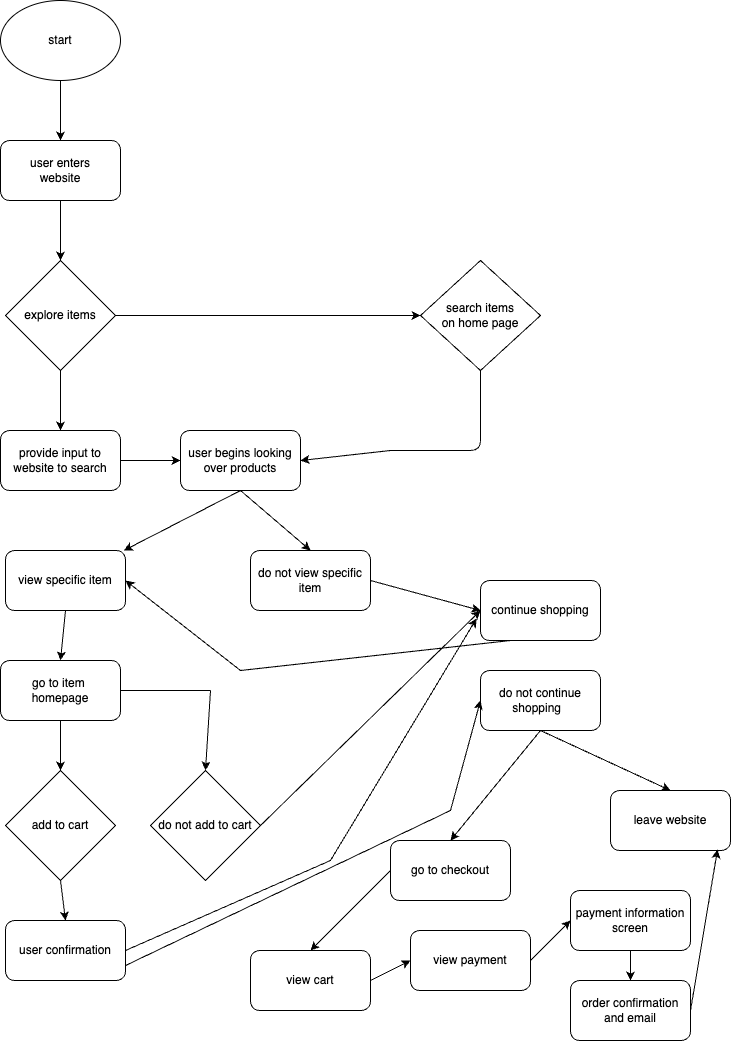

The diagram above was exported from draw.io. Its source (the exported page's mxGraphModel, read from the mxfile embedded in the PNG):
<mxGraphModel dx="808" dy="542" grid="1" gridSize="10" guides="1" tooltips="1" connect="1" arrows="1" fold="1" page="1" pageScale="1" pageWidth="850" pageHeight="1100" math="0" shadow="0">
  <root>
    <mxCell id="0" />
    <mxCell id="1" parent="0" />
    <mxCell id="2" value="start" style="ellipse;whiteSpace=wrap;html=1;" vertex="1" parent="1">
      <mxGeometry x="80" y="50" width="120" height="80" as="geometry" />
    </mxCell>
    <mxCell id="3" value="" style="endArrow=classic;html=1;exitX=0.5;exitY=1;exitDx=0;exitDy=0;" edge="1" parent="1" source="2">
      <mxGeometry width="50" height="50" relative="1" as="geometry">
        <mxPoint x="400" y="310" as="sourcePoint" />
        <mxPoint x="140" y="190" as="targetPoint" />
      </mxGeometry>
    </mxCell>
    <mxCell id="4" value="user enters&lt;div&gt;website&lt;/div&gt;" style="rounded=1;whiteSpace=wrap;html=1;" vertex="1" parent="1">
      <mxGeometry x="80" y="190" width="120" height="60" as="geometry" />
    </mxCell>
    <mxCell id="5" value="explore items" style="rhombus;whiteSpace=wrap;html=1;" vertex="1" parent="1">
      <mxGeometry x="85" y="310" width="110" height="110" as="geometry" />
    </mxCell>
    <mxCell id="6" value="search items&lt;div&gt;on home page&lt;/div&gt;" style="rhombus;whiteSpace=wrap;html=1;" vertex="1" parent="1">
      <mxGeometry x="500" y="310" width="120" height="110" as="geometry" />
    </mxCell>
    <mxCell id="7" value="" style="endArrow=classic;html=1;entryX=0.5;entryY=0;entryDx=0;entryDy=0;exitX=0.5;exitY=1;exitDx=0;exitDy=0;" edge="1" parent="1" source="4" target="5">
      <mxGeometry width="50" height="50" relative="1" as="geometry">
        <mxPoint x="400" y="370" as="sourcePoint" />
        <mxPoint x="450" y="320" as="targetPoint" />
      </mxGeometry>
    </mxCell>
    <mxCell id="8" value="" style="endArrow=classic;html=1;exitX=1;exitY=0.5;exitDx=0;exitDy=0;entryX=0;entryY=0.5;entryDx=0;entryDy=0;" edge="1" parent="1" source="5" target="6">
      <mxGeometry width="50" height="50" relative="1" as="geometry">
        <mxPoint x="400" y="370" as="sourcePoint" />
        <mxPoint x="450" y="320" as="targetPoint" />
      </mxGeometry>
    </mxCell>
    <mxCell id="9" value="provide input to&lt;div&gt;website to search&lt;/div&gt;" style="rounded=1;whiteSpace=wrap;html=1;" vertex="1" parent="1">
      <mxGeometry x="80" y="480" width="120" height="60" as="geometry" />
    </mxCell>
    <mxCell id="10" value="" style="endArrow=classic;html=1;exitX=0.5;exitY=1;exitDx=0;exitDy=0;entryX=0.5;entryY=0;entryDx=0;entryDy=0;" edge="1" parent="1" source="5" target="9">
      <mxGeometry width="50" height="50" relative="1" as="geometry">
        <mxPoint x="400" y="370" as="sourcePoint" />
        <mxPoint x="450" y="320" as="targetPoint" />
      </mxGeometry>
    </mxCell>
    <mxCell id="11" value="user begins looking over products" style="rounded=1;whiteSpace=wrap;html=1;" vertex="1" parent="1">
      <mxGeometry x="260" y="480" width="120" height="60" as="geometry" />
    </mxCell>
    <mxCell id="12" value="" style="endArrow=classic;html=1;exitX=1;exitY=0.5;exitDx=0;exitDy=0;entryX=0;entryY=0.5;entryDx=0;entryDy=0;" edge="1" parent="1" source="9" target="11">
      <mxGeometry width="50" height="50" relative="1" as="geometry">
        <mxPoint x="330" y="560" as="sourcePoint" />
        <mxPoint x="380" y="510" as="targetPoint" />
      </mxGeometry>
    </mxCell>
    <mxCell id="13" value="" style="endArrow=none;html=1;entryX=0.5;entryY=1;entryDx=0;entryDy=0;" edge="1" parent="1" target="6">
      <mxGeometry width="50" height="50" relative="1" as="geometry">
        <mxPoint x="470" y="500" as="sourcePoint" />
        <mxPoint x="380" y="510" as="targetPoint" />
        <Array as="points">
          <mxPoint x="560" y="500" />
        </Array>
      </mxGeometry>
    </mxCell>
    <mxCell id="14" value="" style="endArrow=classic;html=1;entryX=1;entryY=0.5;entryDx=0;entryDy=0;" edge="1" parent="1" target="11">
      <mxGeometry width="50" height="50" relative="1" as="geometry">
        <mxPoint x="470" y="500" as="sourcePoint" />
        <mxPoint x="380" y="510" as="targetPoint" />
      </mxGeometry>
    </mxCell>
    <mxCell id="15" value="view specific item" style="rounded=1;whiteSpace=wrap;html=1;" vertex="1" parent="1">
      <mxGeometry x="85" y="600" width="120" height="60" as="geometry" />
    </mxCell>
    <mxCell id="16" value="" style="endArrow=classic;html=1;exitX=0.5;exitY=1;exitDx=0;exitDy=0;" edge="1" parent="1" source="11" target="15">
      <mxGeometry width="50" height="50" relative="1" as="geometry">
        <mxPoint x="330" y="810" as="sourcePoint" />
        <mxPoint x="380" y="760" as="targetPoint" />
      </mxGeometry>
    </mxCell>
    <mxCell id="17" value="add to cart" style="rhombus;whiteSpace=wrap;html=1;" vertex="1" parent="1">
      <mxGeometry x="85" y="820" width="110" height="110" as="geometry" />
    </mxCell>
    <mxCell id="18" value="do not add to cart" style="rhombus;whiteSpace=wrap;html=1;" vertex="1" parent="1">
      <mxGeometry x="230" y="820" width="110" height="110" as="geometry" />
    </mxCell>
    <mxCell id="22" value="go to item&amp;nbsp;&lt;div&gt;homepage&lt;/div&gt;" style="rounded=1;whiteSpace=wrap;html=1;" vertex="1" parent="1">
      <mxGeometry x="80" y="710" width="120" height="60" as="geometry" />
    </mxCell>
    <mxCell id="23" value="" style="endArrow=classic;html=1;exitX=0.5;exitY=1;exitDx=0;exitDy=0;entryX=0.5;entryY=0;entryDx=0;entryDy=0;" edge="1" parent="1" source="15" target="22">
      <mxGeometry width="50" height="50" relative="1" as="geometry">
        <mxPoint x="330" y="990" as="sourcePoint" />
        <mxPoint x="380" y="940" as="targetPoint" />
      </mxGeometry>
    </mxCell>
    <mxCell id="24" value="" style="endArrow=classic;html=1;exitX=0.5;exitY=1;exitDx=0;exitDy=0;entryX=0.5;entryY=0;entryDx=0;entryDy=0;" edge="1" parent="1" source="22" target="17">
      <mxGeometry width="50" height="50" relative="1" as="geometry">
        <mxPoint x="330" y="990" as="sourcePoint" />
        <mxPoint x="150" y="920" as="targetPoint" />
      </mxGeometry>
    </mxCell>
    <mxCell id="25" value="" style="endArrow=none;html=1;exitX=1;exitY=0.5;exitDx=0;exitDy=0;" edge="1" parent="1" source="22">
      <mxGeometry width="50" height="50" relative="1" as="geometry">
        <mxPoint x="330" y="990" as="sourcePoint" />
        <mxPoint x="290" y="740" as="targetPoint" />
      </mxGeometry>
    </mxCell>
    <mxCell id="26" value="" style="endArrow=classic;html=1;entryX=0.5;entryY=0;entryDx=0;entryDy=0;" edge="1" parent="1" target="18">
      <mxGeometry width="50" height="50" relative="1" as="geometry">
        <mxPoint x="290" y="740" as="sourcePoint" />
        <mxPoint x="380" y="940" as="targetPoint" />
      </mxGeometry>
    </mxCell>
    <mxCell id="27" value="do not view specific item" style="rounded=1;whiteSpace=wrap;html=1;" vertex="1" parent="1">
      <mxGeometry x="330" y="600" width="120" height="60" as="geometry" />
    </mxCell>
    <mxCell id="29" value="" style="endArrow=classic;html=1;entryX=0.5;entryY=0;entryDx=0;entryDy=0;" edge="1" parent="1" target="27">
      <mxGeometry width="50" height="50" relative="1" as="geometry">
        <mxPoint x="320" y="540" as="sourcePoint" />
        <mxPoint x="440" y="840" as="targetPoint" />
      </mxGeometry>
    </mxCell>
    <mxCell id="31" value="user confirmation" style="rounded=1;whiteSpace=wrap;html=1;" vertex="1" parent="1">
      <mxGeometry x="85" y="970" width="120" height="60" as="geometry" />
    </mxCell>
    <mxCell id="32" value="" style="endArrow=classic;html=1;exitX=0.5;exitY=1;exitDx=0;exitDy=0;entryX=0.5;entryY=0;entryDx=0;entryDy=0;" edge="1" parent="1" source="17" target="31">
      <mxGeometry width="50" height="50" relative="1" as="geometry">
        <mxPoint x="390" y="890" as="sourcePoint" />
        <mxPoint x="440" y="840" as="targetPoint" />
      </mxGeometry>
    </mxCell>
    <mxCell id="33" value="continue shopping" style="rounded=1;whiteSpace=wrap;html=1;" vertex="1" parent="1">
      <mxGeometry x="560" y="630" width="120" height="60" as="geometry" />
    </mxCell>
    <mxCell id="35" value="" style="endArrow=classic;html=1;exitX=1;exitY=0.5;exitDx=0;exitDy=0;entryX=0;entryY=0.5;entryDx=0;entryDy=0;" edge="1" parent="1" source="18" target="33">
      <mxGeometry width="50" height="50" relative="1" as="geometry">
        <mxPoint x="580" y="820" as="sourcePoint" />
        <mxPoint x="630" y="770" as="targetPoint" />
      </mxGeometry>
    </mxCell>
    <mxCell id="36" value="" style="endArrow=none;html=1;exitX=1;exitY=0.5;exitDx=0;exitDy=0;" edge="1" parent="1" source="31">
      <mxGeometry width="50" height="50" relative="1" as="geometry">
        <mxPoint x="510" y="840" as="sourcePoint" />
        <mxPoint x="410" y="910" as="targetPoint" />
      </mxGeometry>
    </mxCell>
    <mxCell id="37" value="" style="endArrow=classic;html=1;entryX=-0.033;entryY=0.633;entryDx=0;entryDy=0;entryPerimeter=0;" edge="1" parent="1" target="33">
      <mxGeometry width="50" height="50" relative="1" as="geometry">
        <mxPoint x="410" y="910" as="sourcePoint" />
        <mxPoint x="560" y="790" as="targetPoint" />
      </mxGeometry>
    </mxCell>
    <mxCell id="38" value="" style="endArrow=classic;html=1;exitX=1;exitY=0.5;exitDx=0;exitDy=0;entryX=0;entryY=0.5;entryDx=0;entryDy=0;" edge="1" parent="1" source="27" target="33">
      <mxGeometry width="50" height="50" relative="1" as="geometry">
        <mxPoint x="410" y="760" as="sourcePoint" />
        <mxPoint x="460" y="710" as="targetPoint" />
      </mxGeometry>
    </mxCell>
    <mxCell id="40" value="" style="endArrow=none;html=1;entryX=0.25;entryY=1;entryDx=0;entryDy=0;" edge="1" parent="1" target="33">
      <mxGeometry width="50" height="50" relative="1" as="geometry">
        <mxPoint x="320" y="720" as="sourcePoint" />
        <mxPoint x="460" y="710" as="targetPoint" />
      </mxGeometry>
    </mxCell>
    <mxCell id="41" value="" style="endArrow=classic;html=1;entryX=1;entryY=0.5;entryDx=0;entryDy=0;" edge="1" parent="1" target="15">
      <mxGeometry width="50" height="50" relative="1" as="geometry">
        <mxPoint x="320" y="720" as="sourcePoint" />
        <mxPoint x="460" y="710" as="targetPoint" />
      </mxGeometry>
    </mxCell>
    <mxCell id="42" value="do not continue shopping&amp;nbsp;&amp;nbsp;" style="rounded=1;whiteSpace=wrap;html=1;" vertex="1" parent="1">
      <mxGeometry x="560" y="720" width="120" height="60" as="geometry" />
    </mxCell>
    <mxCell id="43" value="" style="endArrow=none;html=1;exitX=1;exitY=0.75;exitDx=0;exitDy=0;" edge="1" parent="1" source="31">
      <mxGeometry width="50" height="50" relative="1" as="geometry">
        <mxPoint x="410" y="860" as="sourcePoint" />
        <mxPoint x="530" y="860" as="targetPoint" />
      </mxGeometry>
    </mxCell>
    <mxCell id="44" value="" style="endArrow=classic;html=1;entryX=0;entryY=0.5;entryDx=0;entryDy=0;" edge="1" parent="1" target="42">
      <mxGeometry width="50" height="50" relative="1" as="geometry">
        <mxPoint x="530" y="860" as="sourcePoint" />
        <mxPoint x="460" y="810" as="targetPoint" />
      </mxGeometry>
    </mxCell>
    <mxCell id="45" value="go to checkout" style="rounded=1;whiteSpace=wrap;html=1;" vertex="1" parent="1">
      <mxGeometry x="470" y="890" width="120" height="60" as="geometry" />
    </mxCell>
    <mxCell id="46" value="leave website" style="rounded=1;whiteSpace=wrap;html=1;" vertex="1" parent="1">
      <mxGeometry x="690" y="840" width="120" height="60" as="geometry" />
    </mxCell>
    <mxCell id="47" value="" style="endArrow=classic;html=1;exitX=0.5;exitY=1;exitDx=0;exitDy=0;entryX=0.5;entryY=0;entryDx=0;entryDy=0;" edge="1" parent="1" source="42" target="45">
      <mxGeometry width="50" height="50" relative="1" as="geometry">
        <mxPoint x="440" y="850" as="sourcePoint" />
        <mxPoint x="490" y="800" as="targetPoint" />
      </mxGeometry>
    </mxCell>
    <mxCell id="48" value="" style="endArrow=classic;html=1;exitX=0.5;exitY=1;exitDx=0;exitDy=0;entryX=0.5;entryY=0;entryDx=0;entryDy=0;" edge="1" parent="1" source="42" target="46">
      <mxGeometry width="50" height="50" relative="1" as="geometry">
        <mxPoint x="440" y="850" as="sourcePoint" />
        <mxPoint x="490" y="800" as="targetPoint" />
      </mxGeometry>
    </mxCell>
    <mxCell id="49" value="view cart" style="rounded=1;whiteSpace=wrap;html=1;" vertex="1" parent="1">
      <mxGeometry x="330" y="1000" width="120" height="60" as="geometry" />
    </mxCell>
    <mxCell id="50" value="view payment" style="rounded=1;whiteSpace=wrap;html=1;" vertex="1" parent="1">
      <mxGeometry x="490" y="980" width="120" height="60" as="geometry" />
    </mxCell>
    <mxCell id="51" value="payment information screen" style="rounded=1;whiteSpace=wrap;html=1;" vertex="1" parent="1">
      <mxGeometry x="650" y="940" width="120" height="60" as="geometry" />
    </mxCell>
    <mxCell id="52" value="" style="endArrow=classic;html=1;exitX=0;exitY=0.5;exitDx=0;exitDy=0;entryX=0.5;entryY=0;entryDx=0;entryDy=0;" edge="1" parent="1" source="45" target="49">
      <mxGeometry width="50" height="50" relative="1" as="geometry">
        <mxPoint x="440" y="960" as="sourcePoint" />
        <mxPoint x="490" y="910" as="targetPoint" />
      </mxGeometry>
    </mxCell>
    <mxCell id="53" value="" style="endArrow=classic;html=1;exitX=1;exitY=0.5;exitDx=0;exitDy=0;entryX=0;entryY=0.5;entryDx=0;entryDy=0;" edge="1" parent="1" source="49" target="50">
      <mxGeometry width="50" height="50" relative="1" as="geometry">
        <mxPoint x="440" y="960" as="sourcePoint" />
        <mxPoint x="490" y="910" as="targetPoint" />
      </mxGeometry>
    </mxCell>
    <mxCell id="54" value="" style="endArrow=classic;html=1;exitX=1;exitY=0.5;exitDx=0;exitDy=0;entryX=0;entryY=0.5;entryDx=0;entryDy=0;" edge="1" parent="1" source="50" target="51">
      <mxGeometry width="50" height="50" relative="1" as="geometry">
        <mxPoint x="440" y="960" as="sourcePoint" />
        <mxPoint x="490" y="910" as="targetPoint" />
      </mxGeometry>
    </mxCell>
    <mxCell id="55" value="order confirmation and email" style="rounded=1;whiteSpace=wrap;html=1;" vertex="1" parent="1">
      <mxGeometry x="650" y="1030" width="120" height="60" as="geometry" />
    </mxCell>
    <mxCell id="56" value="" style="endArrow=classic;html=1;exitX=0.5;exitY=1;exitDx=0;exitDy=0;entryX=0.5;entryY=0;entryDx=0;entryDy=0;" edge="1" parent="1" source="51" target="55">
      <mxGeometry width="50" height="50" relative="1" as="geometry">
        <mxPoint x="440" y="960" as="sourcePoint" />
        <mxPoint x="490" y="910" as="targetPoint" />
      </mxGeometry>
    </mxCell>
    <mxCell id="57" value="" style="endArrow=classic;html=1;exitX=1;exitY=0.5;exitDx=0;exitDy=0;entryX=0.892;entryY=0.983;entryDx=0;entryDy=0;entryPerimeter=0;" edge="1" parent="1" source="55" target="46">
      <mxGeometry width="50" height="50" relative="1" as="geometry">
        <mxPoint x="440" y="960" as="sourcePoint" />
        <mxPoint x="490" y="910" as="targetPoint" />
      </mxGeometry>
    </mxCell>
  </root>
</mxGraphModel>